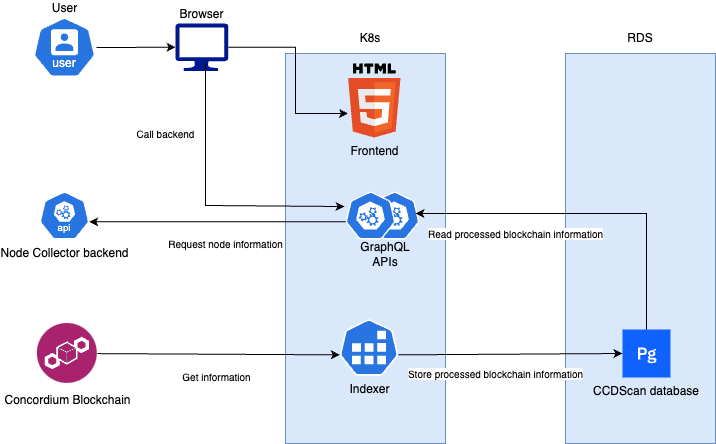

The diagram above was exported from draw.io. Its source (the exported page's mxGraphModel, read from the mxfile embedded in the PNG):
<mxGraphModel dx="1428" dy="800" grid="1" gridSize="10" guides="1" tooltips="1" connect="1" arrows="1" fold="1" page="1" pageScale="1" pageWidth="827" pageHeight="1169" math="0" shadow="0">
  <root>
    <mxCell id="0" />
    <mxCell id="1" parent="0" />
    <mxCell id="FJBlHJc9L1bTV9XCvPqU-1" value="" style="rounded=0;whiteSpace=wrap;html=1;fillColor=#dae8fc;strokeColor=#6c8ebf;" vertex="1" parent="1">
      <mxGeometry x="610" y="100" width="150" height="390" as="geometry" />
    </mxCell>
    <mxCell id="FJBlHJc9L1bTV9XCvPqU-2" value="" style="rounded=0;whiteSpace=wrap;html=1;fillColor=#dae8fc;strokeColor=#6c8ebf;" vertex="1" parent="1">
      <mxGeometry x="330" y="100" width="160" height="390" as="geometry" />
    </mxCell>
    <mxCell id="FJBlHJc9L1bTV9XCvPqU-23" value="" style="aspect=fixed;sketch=0;html=1;dashed=0;whitespace=wrap;verticalLabelPosition=bottom;verticalAlign=top;fillColor=#2875E2;strokeColor=#ffffff;points=[[0.005,0.63,0],[0.1,0.2,0],[0.9,0.2,0],[0.5,0,0],[0.995,0.63,0],[0.72,0.99,0],[0.5,1,0],[0.28,0.99,0]];shape=mxgraph.kubernetes.icon2;prIcon=api" vertex="1" parent="1">
      <mxGeometry x="414" y="238" width="50" height="48" as="geometry" />
    </mxCell>
    <mxCell id="FJBlHJc9L1bTV9XCvPqU-3" value="Concordium Blockchain" style="image;aspect=fixed;perimeter=ellipsePerimeter;html=1;align=center;shadow=0;dashed=0;fontColor=light-dark(#000000, #6592cd);labelBackgroundColor=default;fontSize=12;spacingTop=3;image=img/lib/ibm/blockchain/blockchain.svg;" vertex="1" parent="1">
      <mxGeometry x="81.88" y="370" width="60" height="60" as="geometry" />
    </mxCell>
    <mxCell id="FJBlHJc9L1bTV9XCvPqU-4" value="" style="aspect=fixed;sketch=0;html=1;dashed=0;whitespace=wrap;verticalLabelPosition=top;verticalAlign=bottom;fillColor=#2875E2;strokeColor=#ffffff;points=[[0.005,0.63,0],[0.1,0.2,0],[0.9,0.2,0],[0.5,0,0],[0.995,0.63,0],[0.72,0.99,0],[0.5,1,0],[0.28,0.99,0]];shape=mxgraph.kubernetes.icon2;prIcon=api;labelPosition=center;align=center;" vertex="1" parent="1">
      <mxGeometry x="390" y="238" width="50" height="48" as="geometry" />
    </mxCell>
    <mxCell id="FJBlHJc9L1bTV9XCvPqU-5" value="Store processed blockchain information" style="rounded=0;orthogonalLoop=1;jettySize=auto;html=1;exitX=0.995;exitY=0.63;exitDx=0;exitDy=0;exitPerimeter=0;entryX=0;entryY=0.5;entryDx=0;entryDy=0;fontSize=10;" edge="1" parent="1" source="FJBlHJc9L1bTV9XCvPqU-6" target="FJBlHJc9L1bTV9XCvPqU-8">
      <mxGeometry x="-0.1335" y="-19" relative="1" as="geometry">
        <mxPoint as="offset" />
        <Array as="points" />
      </mxGeometry>
    </mxCell>
    <mxCell id="FJBlHJc9L1bTV9XCvPqU-6" value="Indexer" style="aspect=fixed;sketch=0;html=1;dashed=0;whitespace=wrap;verticalLabelPosition=bottom;verticalAlign=top;fillColor=#2875E2;strokeColor=#ffffff;points=[[0.005,0.63,0],[0.1,0.2,0],[0.9,0.2,0],[0.5,0,0],[0.995,0.63,0],[0.72,0.99,0],[0.5,1,0],[0.28,0.99,0]];shape=mxgraph.kubernetes.icon2;prIcon=job" vertex="1" parent="1">
      <mxGeometry x="384" y="365.68" width="59" height="56.64" as="geometry" />
    </mxCell>
    <mxCell id="FJBlHJc9L1bTV9XCvPqU-7" value="Get information" style="rounded=0;orthogonalLoop=1;jettySize=auto;html=1;entryX=0.005;entryY=0.63;entryDx=0;entryDy=0;entryPerimeter=0;fontSize=10;" edge="1" parent="1" source="FJBlHJc9L1bTV9XCvPqU-3" target="FJBlHJc9L1bTV9XCvPqU-6">
      <mxGeometry x="-0.0173" y="-22" relative="1" as="geometry">
        <mxPoint as="offset" />
      </mxGeometry>
    </mxCell>
    <mxCell id="FJBlHJc9L1bTV9XCvPqU-8" value="CCDScan database" style="shape=rect;fillColor=#0F62FE;aspect=fixed;resizable=0;labelPosition=center;verticalLabelPosition=bottom;align=center;verticalAlign=top;strokeColor=none;fontSize=12;" vertex="1" parent="1">
      <mxGeometry x="667" y="376" width="48" height="48" as="geometry" />
    </mxCell>
    <mxCell id="FJBlHJc9L1bTV9XCvPqU-9" value="" style="fillColor=#ffffff;strokeColor=none;dashed=0;outlineConnect=0;html=1;labelPosition=center;verticalLabelPosition=bottom;verticalAlign=top;part=1;movable=0;resizable=0;rotatable=0;shape=mxgraph.ibm_cloud.database--postgresql" vertex="1" parent="FJBlHJc9L1bTV9XCvPqU-8">
      <mxGeometry width="24" height="24" relative="1" as="geometry">
        <mxPoint x="12" y="12" as="offset" />
      </mxGeometry>
    </mxCell>
    <mxCell id="FJBlHJc9L1bTV9XCvPqU-10" value="Node Collector backend" style="aspect=fixed;sketch=0;html=1;dashed=0;whitespace=wrap;verticalLabelPosition=bottom;verticalAlign=top;fillColor=#2875E2;strokeColor=#ffffff;points=[[0.005,0.63,0],[0.1,0.2,0],[0.9,0.2,0],[0.5,0,0],[0.995,0.63,0],[0.72,0.99,0],[0.5,1,0],[0.28,0.99,0]];shape=mxgraph.kubernetes.icon2;kubernetesLabel=1;prIcon=api" vertex="1" parent="1">
      <mxGeometry x="83.96" y="238" width="50" height="48" as="geometry" />
    </mxCell>
    <mxCell id="FJBlHJc9L1bTV9XCvPqU-11" value="Request node information" style="edgeStyle=orthogonalEdgeStyle;rounded=0;orthogonalLoop=1;jettySize=auto;html=1;exitX=0.005;exitY=0.63;exitDx=0;exitDy=0;exitPerimeter=0;entryX=0.995;entryY=0.63;entryDx=0;entryDy=0;entryPerimeter=0;fontSize=10;" edge="1" parent="1" source="FJBlHJc9L1bTV9XCvPqU-4" target="FJBlHJc9L1bTV9XCvPqU-10">
      <mxGeometry x="-0.0625" y="22" relative="1" as="geometry">
        <mxPoint as="offset" />
      </mxGeometry>
    </mxCell>
    <mxCell id="FJBlHJc9L1bTV9XCvPqU-12" value="K8s" style="text;html=1;align=center;verticalAlign=middle;whiteSpace=wrap;rounded=0;" vertex="1" parent="1">
      <mxGeometry x="385" y="70" width="60" height="30" as="geometry" />
    </mxCell>
    <mxCell id="FJBlHJc9L1bTV9XCvPqU-13" value="RDS" style="text;html=1;align=center;verticalAlign=middle;whiteSpace=wrap;rounded=0;" vertex="1" parent="1">
      <mxGeometry x="655" y="70" width="60" height="30" as="geometry" />
    </mxCell>
    <mxCell id="FJBlHJc9L1bTV9XCvPqU-14" value="User" style="aspect=fixed;sketch=0;html=1;dashed=0;whitespace=wrap;verticalLabelPosition=top;verticalAlign=bottom;fillColor=#2875E2;strokeColor=#ffffff;points=[[0.005,0.63,0],[0.1,0.2,0],[0.9,0.2,0],[0.5,0,0],[0.995,0.63,0],[0.72,0.99,0],[0.5,1,0],[0.28,0.99,0]];shape=mxgraph.kubernetes.icon2;kubernetesLabel=1;prIcon=user;labelPosition=center;align=center;" vertex="1" parent="1">
      <mxGeometry x="77.72" y="63.75" width="62.49" height="60" as="geometry" />
    </mxCell>
    <mxCell id="FJBlHJc9L1bTV9XCvPqU-17" value="Browser" style="sketch=0;aspect=fixed;pointerEvents=1;shadow=0;dashed=0;html=1;strokeColor=none;labelPosition=center;verticalLabelPosition=top;verticalAlign=bottom;align=center;fillColor=#00188D;shape=mxgraph.azure.computer" vertex="1" parent="1">
      <mxGeometry x="220" y="70" width="52.78" height="47.5" as="geometry" />
    </mxCell>
    <mxCell id="FJBlHJc9L1bTV9XCvPqU-18" style="rounded=0;orthogonalLoop=1;jettySize=auto;html=1;entryX=0;entryY=0.5;entryDx=0;entryDy=0;entryPerimeter=0;" edge="1" parent="1" target="FJBlHJc9L1bTV9XCvPqU-17">
      <mxGeometry relative="1" as="geometry">
        <mxPoint x="141" y="94" as="sourcePoint" />
      </mxGeometry>
    </mxCell>
    <mxCell id="FJBlHJc9L1bTV9XCvPqU-19" value="Call backend" style="edgeStyle=orthogonalEdgeStyle;rounded=0;orthogonalLoop=1;jettySize=auto;html=1;fontSize=10;entryX=-0.02;entryY=0.313;entryDx=0;entryDy=0;entryPerimeter=0;" edge="1" parent="1" target="FJBlHJc9L1bTV9XCvPqU-4">
      <mxGeometry x="-0.5009" y="-40" relative="1" as="geometry">
        <mxPoint x="250" y="110" as="sourcePoint" />
        <mxPoint x="290" y="251" as="targetPoint" />
        <Array as="points">
          <mxPoint x="250" y="252" />
        </Array>
        <mxPoint as="offset" />
      </mxGeometry>
    </mxCell>
    <mxCell id="FJBlHJc9L1bTV9XCvPqU-21" value="Read processed blockchain information" style="edgeStyle=orthogonalEdgeStyle;rounded=0;orthogonalLoop=1;jettySize=auto;html=1;exitX=0.5;exitY=0;exitDx=0;exitDy=0;fontSize=10;" edge="1" parent="1" source="FJBlHJc9L1bTV9XCvPqU-8">
      <mxGeometry x="0.4236" y="20" relative="1" as="geometry">
        <mxPoint x="460" y="260" as="targetPoint" />
        <Array as="points">
          <mxPoint x="691" y="260" />
          <mxPoint x="460" y="260" />
        </Array>
        <mxPoint as="offset" />
      </mxGeometry>
    </mxCell>
    <mxCell id="FJBlHJc9L1bTV9XCvPqU-22" value="" style="edgeStyle=orthogonalEdgeStyle;rounded=0;orthogonalLoop=1;jettySize=auto;html=1;fontSize=10;" edge="1" parent="1" source="FJBlHJc9L1bTV9XCvPqU-17" target="FJBlHJc9L1bTV9XCvPqU-16">
      <mxGeometry x="-0.4776" y="16" relative="1" as="geometry">
        <mxPoint as="offset" />
        <mxPoint x="243" y="86" as="sourcePoint" />
        <mxPoint x="415" y="249" as="targetPoint" />
        <Array as="points">
          <mxPoint x="340" y="94" />
          <mxPoint x="340" y="160" />
        </Array>
      </mxGeometry>
    </mxCell>
    <mxCell id="FJBlHJc9L1bTV9XCvPqU-16" value="Frontend" style="dashed=0;outlineConnect=0;html=1;align=center;labelPosition=center;verticalLabelPosition=bottom;verticalAlign=top;shape=mxgraph.weblogos.html5" vertex="1" parent="1">
      <mxGeometry x="392.6" y="110" width="52.400000000000006" height="74" as="geometry" />
    </mxCell>
    <mxCell id="FJBlHJc9L1bTV9XCvPqU-31" value="GraphQL APIs" style="text;html=1;align=center;verticalAlign=middle;whiteSpace=wrap;rounded=0;" vertex="1" parent="1">
      <mxGeometry x="400" y="286" width="60" height="30" as="geometry" />
    </mxCell>
  </root>
</mxGraphModel>